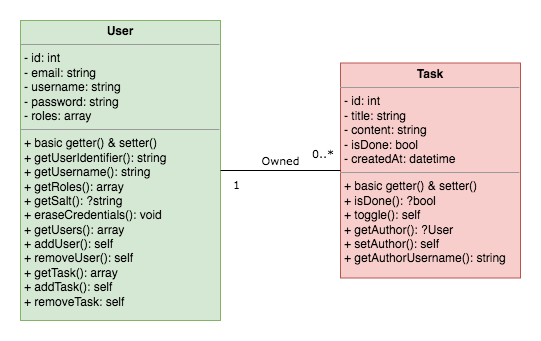

The diagram above was exported from draw.io. Its source (the exported page's mxGraphModel, read from the mxfile embedded in the PNG):
<mxGraphModel dx="599" dy="1995" grid="1" gridSize="10" guides="1" tooltips="1" connect="1" arrows="1" fold="1" page="1" pageScale="1" pageWidth="827" pageHeight="1169" math="0" shadow="0">
  <root>
    <object label="" username="" id="WIyWlLk6GJQsqaUBKTNV-0">
      <mxCell />
    </object>
    <mxCell id="WIyWlLk6GJQsqaUBKTNV-1" parent="WIyWlLk6GJQsqaUBKTNV-0" />
    <mxCell id="ycg0weA_bOF6gm8kXY_V-13" value="&lt;p style=&quot;margin: 0px ; margin-top: 4px ; text-align: center&quot;&gt;&lt;b&gt;User&lt;/b&gt;&lt;/p&gt;&lt;hr size=&quot;1&quot;&gt;&lt;p style=&quot;margin: 0px ; margin-left: 4px&quot;&gt;- id: int&lt;/p&gt;&lt;p style=&quot;margin: 0px 0px 0px 4px&quot;&gt;- email: string&lt;/p&gt;&lt;p style=&quot;margin: 0px ; margin-left: 4px&quot;&gt;- username: string&lt;/p&gt;&lt;p style=&quot;margin: 0px ; margin-left: 4px&quot;&gt;&lt;span&gt;- password: string&lt;/span&gt;&lt;br&gt;&lt;/p&gt;&lt;p style=&quot;margin: 0px ; margin-left: 4px&quot;&gt;&lt;span&gt;- roles: array&lt;/span&gt;&lt;br&gt;&lt;/p&gt;&lt;hr size=&quot;1&quot;&gt;&lt;p style=&quot;margin: 0px 0px 0px 4px&quot;&gt;+ basic getter() &amp;amp; setter()&lt;/p&gt;&lt;p style=&quot;margin: 0px 0px 0px 4px&quot;&gt;+ getUserIdentifier(): string&lt;/p&gt;&lt;p style=&quot;margin: 0px 0px 0px 4px&quot;&gt;+ getUsername(): string&lt;/p&gt;&lt;p style=&quot;margin: 0px 0px 0px 4px&quot;&gt;+ getRoles(): array&lt;/p&gt;&lt;p style=&quot;margin: 0px 0px 0px 4px&quot;&gt;+ getSalt(): ?string&lt;/p&gt;&lt;p style=&quot;margin: 0px 0px 0px 4px&quot;&gt;+ eraseCredentials(): void&lt;/p&gt;&lt;p style=&quot;margin: 0px 0px 0px 4px&quot;&gt;+ getUsers(): array&lt;/p&gt;&lt;p style=&quot;margin: 0px 0px 0px 4px&quot;&gt;+ addUser(): self&lt;/p&gt;&lt;p style=&quot;margin: 0px 0px 0px 4px&quot;&gt;+ removeUser(): self&lt;/p&gt;&lt;p style=&quot;margin: 0px 0px 0px 4px&quot;&gt;+ getTask(): array&lt;/p&gt;&lt;p style=&quot;margin: 0px 0px 0px 4px&quot;&gt;+ addTask(): self&lt;/p&gt;&lt;p style=&quot;margin: 0px 0px 0px 4px&quot;&gt;+ removeTask: self&lt;/p&gt;" style="verticalAlign=top;align=left;overflow=fill;fontSize=12;fontFamily=Helvetica;html=1;labelBackgroundColor=none;fillColor=#d5e8d4;strokeColor=#82b366;" parent="WIyWlLk6GJQsqaUBKTNV-1" vertex="1">
      <mxGeometry x="1000" y="-120" width="200" height="300" as="geometry" />
    </mxCell>
    <mxCell id="ycg0weA_bOF6gm8kXY_V-15" value="&lt;p style=&quot;margin: 0px ; margin-top: 4px ; text-align: center&quot;&gt;&lt;b&gt;Task&lt;/b&gt;&lt;/p&gt;&lt;hr size=&quot;1&quot;&gt;&lt;p style=&quot;margin: 0px ; margin-left: 4px&quot;&gt;- id: int&lt;/p&gt;&lt;p style=&quot;margin: 0px ; margin-left: 4px&quot;&gt;&lt;span&gt;- title: string&lt;/span&gt;&lt;br&gt;&lt;/p&gt;&lt;p style=&quot;margin: 0px ; margin-left: 4px&quot;&gt;- content: string&lt;/p&gt;&lt;p style=&quot;margin: 0px ; margin-left: 4px&quot;&gt;- isDone: bool&lt;/p&gt;&lt;p style=&quot;margin: 0px ; margin-left: 4px&quot;&gt;- createdAt: datetime&lt;/p&gt;&lt;hr size=&quot;1&quot;&gt;&lt;p style=&quot;margin: 0px 0px 0px 4px&quot;&gt;+ basic getter() &amp;amp; setter()&lt;/p&gt;&lt;p style=&quot;margin: 0px 0px 0px 4px&quot;&gt;+ isDone(): ?bool&lt;/p&gt;&lt;p style=&quot;margin: 0px 0px 0px 4px&quot;&gt;+ toggle(): self&lt;/p&gt;&lt;p style=&quot;margin: 0px 0px 0px 4px&quot;&gt;+ getAuthor(): ?User&lt;/p&gt;&lt;p style=&quot;margin: 0px 0px 0px 4px&quot;&gt;+ setAuthor(): self&lt;/p&gt;&lt;p style=&quot;margin: 0px 0px 0px 4px&quot;&gt;+ getAuthorUsername(): string&lt;/p&gt;" style="verticalAlign=top;align=left;overflow=fill;fontSize=12;fontFamily=Helvetica;html=1;labelBackgroundColor=none;fillColor=#f8cecc;strokeColor=#b85450;" parent="WIyWlLk6GJQsqaUBKTNV-1" vertex="1">
      <mxGeometry x="1320" y="-77.5" width="180" height="215" as="geometry" />
    </mxCell>
    <mxCell id="ycg0weA_bOF6gm8kXY_V-33" value="Owned" style="endArrow=none;html=1;endSize=12;startArrow=none;startSize=14;startFill=0;edgeStyle=orthogonalEdgeStyle;rounded=0;fontFamily=Verdana;endFill=0;" parent="WIyWlLk6GJQsqaUBKTNV-1" source="ycg0weA_bOF6gm8kXY_V-15" target="ycg0weA_bOF6gm8kXY_V-13" edge="1">
      <mxGeometry y="-10" relative="1" as="geometry">
        <mxPoint x="810" y="390" as="sourcePoint" />
        <mxPoint x="930" y="390" as="targetPoint" />
        <mxPoint as="offset" />
      </mxGeometry>
    </mxCell>
    <mxCell id="ycg0weA_bOF6gm8kXY_V-34" value="0..*" style="edgeLabel;resizable=0;html=1;align=left;verticalAlign=top;labelBackgroundColor=none;fontFamily=Verdana;" parent="ycg0weA_bOF6gm8kXY_V-33" connectable="0" vertex="1">
      <mxGeometry x="-1" relative="1" as="geometry">
        <mxPoint x="-30" y="-30" as="offset" />
      </mxGeometry>
    </mxCell>
    <mxCell id="ycg0weA_bOF6gm8kXY_V-35" value="1" style="edgeLabel;resizable=0;html=1;align=right;verticalAlign=top;labelBackgroundColor=none;fontFamily=Verdana;" parent="ycg0weA_bOF6gm8kXY_V-33" connectable="0" vertex="1">
      <mxGeometry x="1" relative="1" as="geometry">
        <mxPoint x="20" y="1" as="offset" />
      </mxGeometry>
    </mxCell>
  </root>
</mxGraphModel>